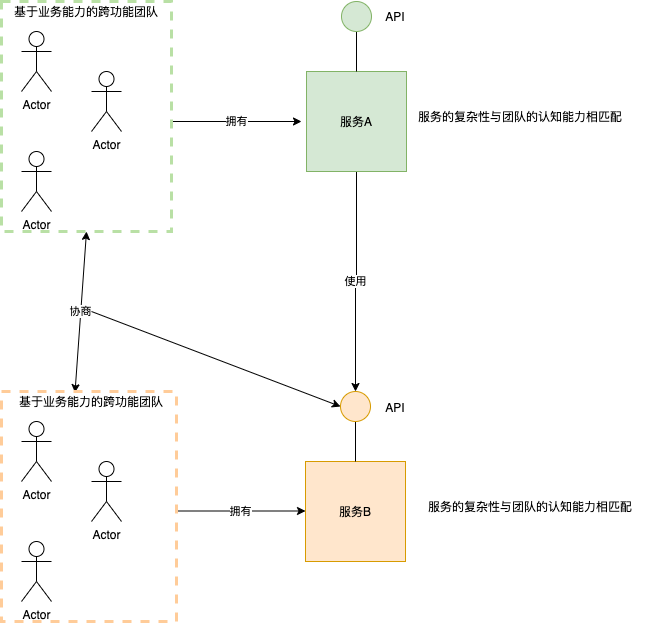

The diagram above was exported from draw.io. Its source (the exported page's mxGraphModel, read from the mxfile embedded in the PNG):
<mxGraphModel dx="1426" dy="754" grid="1" gridSize="10" guides="1" tooltips="1" connect="1" arrows="1" fold="1" page="1" pageScale="1" pageWidth="850" pageHeight="1100" math="0" shadow="0">
  <root>
    <mxCell id="prg_mW-cVfnzoNBD6ty--0" />
    <mxCell id="prg_mW-cVfnzoNBD6ty--1" parent="prg_mW-cVfnzoNBD6ty--0" />
    <mxCell id="prg_mW-cVfnzoNBD6ty--2" value="Actor" style="shape=umlActor;verticalLabelPosition=bottom;verticalAlign=top;html=1;outlineConnect=0;" vertex="1" parent="prg_mW-cVfnzoNBD6ty--1">
      <mxGeometry x="40" y="190" width="30" height="60" as="geometry" />
    </mxCell>
    <mxCell id="prg_mW-cVfnzoNBD6ty--3" value="Actor" style="shape=umlActor;verticalLabelPosition=bottom;verticalAlign=top;html=1;outlineConnect=0;" vertex="1" parent="prg_mW-cVfnzoNBD6ty--1">
      <mxGeometry x="110" y="230" width="30" height="60" as="geometry" />
    </mxCell>
    <mxCell id="prg_mW-cVfnzoNBD6ty--4" value="Actor" style="shape=umlActor;verticalLabelPosition=bottom;verticalAlign=top;html=1;outlineConnect=0;" vertex="1" parent="prg_mW-cVfnzoNBD6ty--1">
      <mxGeometry x="40" y="310" width="30" height="60" as="geometry" />
    </mxCell>
    <mxCell id="prg_mW-cVfnzoNBD6ty--27" value="使用" style="edgeStyle=orthogonalEdgeStyle;rounded=0;orthogonalLoop=1;jettySize=auto;html=1;entryX=0.5;entryY=0;entryDx=0;entryDy=0;startArrow=none;startFill=0;endArrow=classic;endFill=1;" edge="1" parent="prg_mW-cVfnzoNBD6ty--1" source="prg_mW-cVfnzoNBD6ty--5" target="prg_mW-cVfnzoNBD6ty--13">
      <mxGeometry relative="1" as="geometry" />
    </mxCell>
    <mxCell id="prg_mW-cVfnzoNBD6ty--5" value="服务A" style="whiteSpace=wrap;html=1;aspect=fixed;fillColor=#d5e8d4;strokeColor=#82b366;" vertex="1" parent="prg_mW-cVfnzoNBD6ty--1">
      <mxGeometry x="325" y="230" width="100" height="100" as="geometry" />
    </mxCell>
    <mxCell id="prg_mW-cVfnzoNBD6ty--7" value="服务B" style="whiteSpace=wrap;html=1;aspect=fixed;fillColor=#ffe6cc;strokeColor=#d79b00;" vertex="1" parent="prg_mW-cVfnzoNBD6ty--1">
      <mxGeometry x="324" y="620" width="100" height="100" as="geometry" />
    </mxCell>
    <mxCell id="prg_mW-cVfnzoNBD6ty--8" value="Actor" style="shape=umlActor;verticalLabelPosition=bottom;verticalAlign=top;html=1;outlineConnect=0;" vertex="1" parent="prg_mW-cVfnzoNBD6ty--1">
      <mxGeometry x="40" y="580" width="30" height="60" as="geometry" />
    </mxCell>
    <mxCell id="prg_mW-cVfnzoNBD6ty--9" value="Actor" style="shape=umlActor;verticalLabelPosition=bottom;verticalAlign=top;html=1;outlineConnect=0;" vertex="1" parent="prg_mW-cVfnzoNBD6ty--1">
      <mxGeometry x="110" y="620" width="30" height="60" as="geometry" />
    </mxCell>
    <mxCell id="prg_mW-cVfnzoNBD6ty--10" value="Actor" style="shape=umlActor;verticalLabelPosition=bottom;verticalAlign=top;html=1;outlineConnect=0;" vertex="1" parent="prg_mW-cVfnzoNBD6ty--1">
      <mxGeometry x="40" y="700" width="30" height="60" as="geometry" />
    </mxCell>
    <mxCell id="prg_mW-cVfnzoNBD6ty--12" style="edgeStyle=orthogonalEdgeStyle;rounded=0;orthogonalLoop=1;jettySize=auto;html=1;entryX=0.5;entryY=0;entryDx=0;entryDy=0;endArrow=none;endFill=0;" edge="1" parent="prg_mW-cVfnzoNBD6ty--1" source="prg_mW-cVfnzoNBD6ty--11" target="prg_mW-cVfnzoNBD6ty--5">
      <mxGeometry relative="1" as="geometry" />
    </mxCell>
    <mxCell id="prg_mW-cVfnzoNBD6ty--11" value="" style="ellipse;whiteSpace=wrap;html=1;aspect=fixed;fillColor=#d5e8d4;strokeColor=#82b366;" vertex="1" parent="prg_mW-cVfnzoNBD6ty--1">
      <mxGeometry x="360" y="160" width="30" height="30" as="geometry" />
    </mxCell>
    <mxCell id="prg_mW-cVfnzoNBD6ty--14" style="edgeStyle=orthogonalEdgeStyle;rounded=0;orthogonalLoop=1;jettySize=auto;html=1;entryX=0.5;entryY=0;entryDx=0;entryDy=0;endArrow=none;endFill=0;" edge="1" parent="prg_mW-cVfnzoNBD6ty--1" source="prg_mW-cVfnzoNBD6ty--13" target="prg_mW-cVfnzoNBD6ty--7">
      <mxGeometry relative="1" as="geometry" />
    </mxCell>
    <mxCell id="prg_mW-cVfnzoNBD6ty--13" value="" style="ellipse;whiteSpace=wrap;html=1;aspect=fixed;fillColor=#ffe6cc;strokeColor=#d79b00;" vertex="1" parent="prg_mW-cVfnzoNBD6ty--1">
      <mxGeometry x="359" y="550" width="30" height="30" as="geometry" />
    </mxCell>
    <mxCell id="prg_mW-cVfnzoNBD6ty--15" value="拥有" style="endArrow=classic;html=1;" edge="1" parent="prg_mW-cVfnzoNBD6ty--1">
      <mxGeometry width="50" height="50" relative="1" as="geometry">
        <mxPoint x="190" y="280" as="sourcePoint" />
        <mxPoint x="320" y="280" as="targetPoint" />
      </mxGeometry>
    </mxCell>
    <mxCell id="prg_mW-cVfnzoNBD6ty--16" value="拥有" style="endArrow=classic;html=1;" edge="1" parent="prg_mW-cVfnzoNBD6ty--1">
      <mxGeometry width="50" height="50" relative="1" as="geometry">
        <mxPoint x="194" y="669.5" as="sourcePoint" />
        <mxPoint x="324" y="669.5" as="targetPoint" />
      </mxGeometry>
    </mxCell>
    <mxCell id="prg_mW-cVfnzoNBD6ty--17" value="协商" style="endArrow=classic;html=1;exitX=0.45;exitY=0.005;exitDx=0;exitDy=0;exitPerimeter=0;entryX=0.5;entryY=1;entryDx=0;entryDy=0;startArrow=classic;startFill=1;endFill=1;" edge="1" parent="prg_mW-cVfnzoNBD6ty--1">
      <mxGeometry width="50" height="50" relative="1" as="geometry">
        <mxPoint x="93.5" y="551.1500000000001" as="sourcePoint" />
        <mxPoint x="105" y="390" as="targetPoint" />
      </mxGeometry>
    </mxCell>
    <mxCell id="prg_mW-cVfnzoNBD6ty--21" value="" style="endArrow=classic;html=1;entryX=0;entryY=0.5;entryDx=0;entryDy=0;" edge="1" parent="prg_mW-cVfnzoNBD6ty--1" target="prg_mW-cVfnzoNBD6ty--13">
      <mxGeometry width="50" height="50" relative="1" as="geometry">
        <mxPoint x="110" y="470" as="sourcePoint" />
        <mxPoint x="210" y="460" as="targetPoint" />
      </mxGeometry>
    </mxCell>
    <mxCell id="prg_mW-cVfnzoNBD6ty--22" value="基于业务能力的跨功能团队" style="text;html=1;strokeColor=none;fillColor=none;align=center;verticalAlign=middle;whiteSpace=wrap;rounded=0;dashed=1;" vertex="1" parent="prg_mW-cVfnzoNBD6ty--1">
      <mxGeometry x="25" y="160" width="160" height="20" as="geometry" />
    </mxCell>
    <mxCell id="prg_mW-cVfnzoNBD6ty--24" value="基于业务能力的跨功能团队" style="text;html=1;strokeColor=none;fillColor=none;align=center;verticalAlign=middle;whiteSpace=wrap;rounded=0;dashed=1;" vertex="1" parent="prg_mW-cVfnzoNBD6ty--1">
      <mxGeometry x="30" y="550" width="160" height="20" as="geometry" />
    </mxCell>
    <mxCell id="prg_mW-cVfnzoNBD6ty--25" value="" style="rounded=0;whiteSpace=wrap;html=1;dashed=1;fillColor=none;strokeColor=#B9E0A5;strokeWidth=3;" vertex="1" parent="prg_mW-cVfnzoNBD6ty--1">
      <mxGeometry x="20" y="160" width="170" height="230" as="geometry" />
    </mxCell>
    <mxCell id="prg_mW-cVfnzoNBD6ty--26" value="" style="rounded=0;whiteSpace=wrap;html=1;dashed=1;fillColor=none;strokeColor=#FFCC99;strokeWidth=3;" vertex="1" parent="prg_mW-cVfnzoNBD6ty--1">
      <mxGeometry x="20" y="550" width="175" height="230" as="geometry" />
    </mxCell>
    <mxCell id="prg_mW-cVfnzoNBD6ty--28" value="API" style="text;html=1;strokeColor=none;fillColor=none;align=center;verticalAlign=middle;whiteSpace=wrap;rounded=0;dashed=1;" vertex="1" parent="prg_mW-cVfnzoNBD6ty--1">
      <mxGeometry x="394" y="165" width="40" height="20" as="geometry" />
    </mxCell>
    <mxCell id="prg_mW-cVfnzoNBD6ty--30" value="API" style="text;html=1;strokeColor=none;fillColor=none;align=center;verticalAlign=middle;whiteSpace=wrap;rounded=0;dashed=1;" vertex="1" parent="prg_mW-cVfnzoNBD6ty--1">
      <mxGeometry x="394" y="556" width="40" height="20" as="geometry" />
    </mxCell>
    <mxCell id="prg_mW-cVfnzoNBD6ty--32" value="&lt;span&gt;服务的复杂性与团队的认知能力相匹配&lt;br&gt;&lt;/span&gt;" style="text;html=1;strokeColor=none;fillColor=none;align=center;verticalAlign=middle;whiteSpace=wrap;rounded=0;dashed=1;fontColor=#000000;" vertex="1" parent="prg_mW-cVfnzoNBD6ty--1">
      <mxGeometry x="424" y="265" width="230" height="20" as="geometry" />
    </mxCell>
    <mxCell id="prg_mW-cVfnzoNBD6ty--33" value="&lt;span&gt;服务的复杂性与团队的认知能力相匹配&lt;br&gt;&lt;/span&gt;" style="text;html=1;strokeColor=none;fillColor=none;align=center;verticalAlign=middle;whiteSpace=wrap;rounded=0;dashed=1;fontColor=#000000;" vertex="1" parent="prg_mW-cVfnzoNBD6ty--1">
      <mxGeometry x="434" y="655" width="230" height="20" as="geometry" />
    </mxCell>
  </root>
</mxGraphModel>